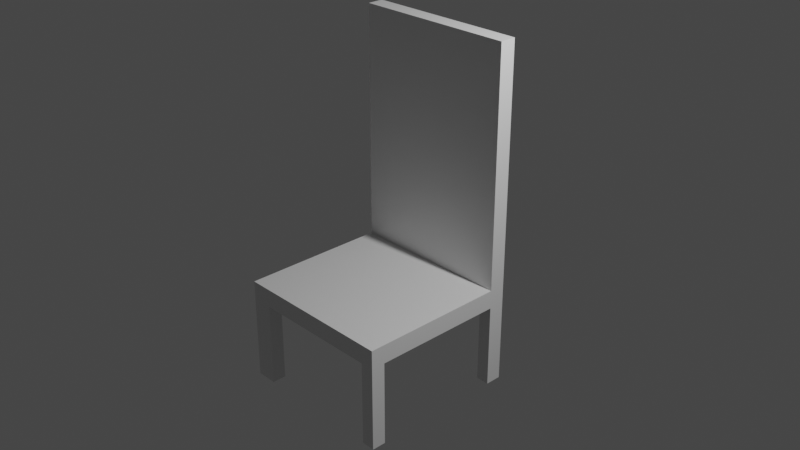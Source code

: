 # Source: tutorial-02.blend  (saved by Blender 2.80.75; exported with 4.5.12 LTS)
import bpy
from mathutils import Matrix  # noqa: F401  (used for matrix-valued properties, if any)

bpy.ops.wm.read_factory_settings(use_empty=True)
scene = bpy.context.scene
scene.name = 'Scene'

# ---- collections
col_collection = bpy.data.collections.new('Collection'); scene.collection.children.link(col_collection)

# ---- materials (node trees are filled in below, after node groups)
mat_material = bpy.data.materials.new('Material')
mat_material.alpha_threshold = 0.0
mat_material.use_transparent_shadow = False
mat_material.line_color = (0.0, 0.0, 0.0, 1.0)

# ---- material node trees
mat_material.use_nodes = True; mat_material.node_tree.nodes.clear()
_N = mat_material.node_tree.nodes; _L = mat_material.node_tree.links
n0 = _N.new('ShaderNodeOutputMaterial'); n0.name = 'Material Output'; n0.location = (300, 300)
n1 = _N.new('ShaderNodeBsdfPrincipled'); n1.name = 'Principled BSDF'; n1.location = (10, 300)
n1.distribution = 'GGX'
n1.subsurface_method = 'BURLEY'
n1.inputs[2].default_value = 0.4
n1.inputs[3].default_value = 1.45
n1.inputs[27].default_value = (0.0, 0.0, 0.0, 1.0)
n1.inputs[28].default_value = 1.0
_L.new(n1.outputs[0], n0.inputs[0])
n0.is_active_output = True

# ---- world
world_world = bpy.data.worlds.new('World'); scene.world = world_world
world_world.use_nodes = True; world_world.node_tree.nodes.clear()
_N = world_world.node_tree.nodes; _L = world_world.node_tree.links
n0 = _N.new('ShaderNodeOutputWorld'); n0.name = 'World Output'; n0.location = (300, 300)
n1 = _N.new('ShaderNodeBackground'); n1.name = 'Background'; n1.location = (10, 300)
n1.inputs[0].default_value = (0.05088, 0.05088, 0.05088, 1.0)
_L.new(n1.outputs[0], n0.inputs[0])
n0.is_active_output = True
world_world.color = (0.05088, 0.05088, 0.05088)
world_world.use_sun_shadow = False
world_world.sun_shadow_jitter_overblur = 0.0

# ---- cameras
cam_camera = bpy.data.cameras.new('Camera')
cam_camera.clip_end = 100.0
cam_camera.ortho_scale = 7.314

# ---- lights
light_light = bpy.data.lights.new('Light', 'POINT')
light_light.transmission_factor = 0.0
light_light.energy = 1000.0
light_light.shadow_soft_size = 0.1
light_light.shadow_maximum_resolution = 0.006
light_light.use_absolute_resolution = True

# ---- meshes
me_cube = bpy.data.meshes.new('Cube')
me_cube.from_pydata([(1.0, 1.0, 0.1127), (1.0, 1.0, -0.1127), (1.0, -1.0, 0.1127), (1.0, -1.0, -0.1127), (-1.0, 1.0, 0.1127), (-1.0, 1.0, -0.1127), (-1.0, -1.0, 0.1127), (-1.0, -1.0, -0.1127), (-1.0, -0.8287, -0.1127), (1.0, -0.8287, 0.1127), (-1.0, -0.8287, 0.1127), (1.0, -0.8287, -0.1127), (-0.7429, 1.0, -0.1127), (-0.7429, -1.0, 0.1127), (-0.7429, -1.0, -0.1127), (-0.7429, 1.0, 0.1127), (-0.7429, -0.8287, -0.1127), (-0.7429, -0.8287, 0.1127), (0.8388, -1.0, -0.1127), (0.8388, 1.0, 0.1127), (0.8388, -0.8287, 0.1127), (0.8388, 1.0, -0.1127), (0.8388, -1.0, 0.1127), (0.8388, -0.8287, -0.1127), (-1.0, 0.8008, 0.1127), (1.0, 0.8008, -0.1127), (-1.0, 0.8008, -0.1127), (1.0, 0.8008, 0.1127), (-0.7429, 0.8008, 0.1127), (-0.7429, 0.8008, -0.1127), (0.8388, 0.8008, 0.1127), (0.8388, 0.8008, -0.1127), (-1.0, -0.8287, -1.135), (-1.0, -1.0, -1.135), (-0.7429, 1.0, -1.135), (-1.0, 1.0, -1.135), (0.8388, -1.0, -1.135), (1.0, -1.0, -1.135), (-1.0, 0.8008, 1.135), (-1.0, 1.0, 1.135), (0.8388, 1.0, 1.135), (1.0, 1.0, 1.135), (1.0, 0.8008, -1.135), (1.0, 1.0, -1.135), (1.0, -0.8287, -1.135), (-0.7429, -0.8287, -1.135), (-0.7429, -1.0, -1.135), (-0.7429, 1.0, 1.135), (0.8388, 1.0, -1.135), (0.8388, -0.8287, -1.135), (-1.0, 0.8008, -1.135), (1.0, 0.8008, 1.135), (-0.7429, 0.8008, 1.135), (-0.7429, 0.8008, -1.135), (0.8388, 0.8008, 1.135), (0.8388, 0.8008, -1.135), (-1.0, 0.8008, 3.003), (-1.0, 1.0, 3.003), (0.8388, 1.0, 3.003), (1.0, 1.0, 3.003), (-0.7429, 1.0, 3.003), (1.0, 0.8008, 3.003), (-0.7429, 0.8008, 3.003), (0.8388, 0.8008, 3.003)], [], [(17, 10, 6, 13), (14, 13, 6, 7), (26, 24, 4, 5), (21, 1, 43, 48), (11, 9, 2, 3), (21, 19, 0, 1), (25, 27, 9, 11), (31, 25, 11, 23), (7, 6, 10, 8), (28, 24, 10, 17), (30, 28, 17, 20), (26, 29, 16, 8), (5, 4, 15, 12), (25, 31, 55, 42), (18, 22, 13, 14), (20, 17, 13, 22), (9, 20, 22, 2), (3, 2, 22, 18), (27, 30, 20, 9), (29, 31, 23, 16), (12, 15, 19, 21), (16, 23, 18, 14), (12, 21, 31, 29), (12, 29, 53, 34), (24, 28, 52, 38), (1, 25, 42, 43), (19, 15, 47, 40), (28, 30, 54, 52), (1, 0, 27, 25), (8, 10, 24, 26), (49, 44, 37, 36), (32, 45, 46, 33), (47, 39, 57, 60), (35, 34, 53, 50), (40, 47, 60, 58), (38, 52, 62, 56), (48, 43, 42, 55), (18, 23, 49, 36), (31, 21, 48, 55), (16, 14, 46, 45), (14, 7, 33, 46), (23, 11, 44, 49), (7, 8, 32, 33), (11, 3, 37, 44), (3, 18, 36, 37), (15, 4, 39, 47), (5, 12, 34, 35), (30, 27, 51, 54), (26, 5, 35, 50), (4, 24, 38, 39), (29, 26, 50, 53), (8, 16, 45, 32), (27, 0, 41, 51), (0, 19, 40, 41), (59, 58, 63, 61), (58, 60, 62, 63), (60, 57, 56, 62), (51, 41, 59, 61), (39, 38, 56, 57), (52, 54, 63, 62), (54, 51, 61, 63), (41, 40, 58, 59)])
_uv = me_cube.uv_layers.new(name='UVMap')
_uv.uv.foreach_set('vector', [0.5929, 0.2286, 0.625, 0.2286, 0.625, 0.25, 0.5929, 0.25, 0.375, 0.4679, 0.625, 0.4679, 0.625, 0.5, 0.375, 0.5, 0.375, 0.7251, 0.625, 0.7251, 0.625, 0.75, 0.375, 0.75, 0.625, 0.7299, 0.625, 0.75, 0.625, 0.75, 0.625, 0.7299, 0.125, 0.7286, 0.375, 0.7286, 0.375, 0.75, 0.125, 0.75, 0.625, 0.7299, 0.875, 0.7298, 0.875, 0.75, 0.625, 0.75, 0.125, 0.5249, 0.375, 0.5249, 0.375, 0.7286, 0.125, 0.7286, 0.6048, 0.7749, 0.625, 0.7749, 0.625, 0.9786, 0.6048, 0.9786, 0.375, 0.5, 0.625, 0.5, 0.625, 0.5214, 0.375, 0.5214, 0.5929, 0.02491, 0.625, 0.02491, 0.625, 0.2286, 0.5929, 0.2286, 0.3952, 0.02491, 0.5929, 0.02491, 0.5929, 0.2286, 0.3952, 0.2286, 0.375, 0.7749, 0.4071, 0.7749, 0.4071, 0.9786, 0.375, 0.9786, 0.625, 0.5, 0.875, 0.5, 0.875, 0.5321, 0.625, 0.5321, 0.625, 0.7749, 0.6048, 0.7749, 0.6048, 0.7749, 0.625, 0.7749, 0.375, 0.2702, 0.625, 0.2702, 0.625, 0.4679, 0.375, 0.4679, 0.3952, 0.2286, 0.5929, 0.2286, 0.5929, 0.25, 0.3952, 0.25, 0.375, 0.2286, 0.3952, 0.2286, 0.3952, 0.25, 0.375, 0.25, 0.375, 0.25, 0.625, 0.25, 0.625, 0.2702, 0.375, 0.2702, 0.375, 0.02491, 0.3952, 0.02491, 0.3952, 0.2286, 0.375, 0.2286, 0.4071, 0.7749, 0.6048, 0.7749, 0.6048, 0.9786, 0.4071, 0.9786, 0.625, 0.5321, 0.875, 0.5321, 0.875, 0.7298, 0.625, 0.7299, 0.4071, 0.9786, 0.6048, 0.9786, 0.6048, 1.0, 0.4071, 1.0, 0.4071, 0.75, 0.6048, 0.75, 0.6048, 0.7749, 0.4071, 0.7749, 0.4071, 0.75, 0.4071, 0.7749, 0.4071, 0.7749, 0.4071, 0.75, 0.625, 0.02491, 0.5929, 0.02491, 0.5929, 0.02491, 0.625, 0.02491, 0.125, 0.5, 0.125, 0.5249, 0.125, 0.5249, 0.125, 0.5, 0.875, 0.7298, 0.875, 0.5321, 0.875, 0.5321, 0.875, 0.7298, 0.5929, 0.02491, 0.3952, 0.02491, 0.3952, 0.02491, 0.5929, 0.02491, 0.125, 0.5, 0.375, 0.5, 0.375, 0.5249, 0.125, 0.5249, 0.375, 0.5214, 0.625, 0.5214, 0.625, 0.7251, 0.375, 0.7251, 0.6048, 0.9786, 0.625, 0.9786, 0.625, 1.0, 0.6048, 1.0, 0.375, 0.9786, 0.4071, 0.9786, 0.4071, 1.0, 0.375, 1.0, 0.875, 0.5321, 0.875, 0.5, 0.875, 0.5, 0.875, 0.5321, 0.375, 0.75, 0.4071, 0.75, 0.4071, 0.7749, 0.375, 0.7749, 0.875, 0.7298, 0.875, 0.5321, 0.875, 0.5321, 0.875, 0.7298, 0.625, 0.02491, 0.5929, 0.02491, 0.5929, 0.02491, 0.625, 0.02491, 0.6048, 0.75, 0.625, 0.75, 0.625, 0.7749, 0.6048, 0.7749, 0.6048, 1.0, 0.6048, 0.9786, 0.6048, 0.9786, 0.6048, 1.0, 0.6048, 0.7749, 0.6048, 0.75, 0.6048, 0.75, 0.6048, 0.7749, 0.4071, 0.9786, 0.4071, 1.0, 0.4071, 1.0, 0.4071, 0.9786, 0.375, 0.4679, 0.375, 0.5, 0.375, 0.5, 0.375, 0.4679, 0.6048, 0.9786, 0.625, 0.9786, 0.625, 0.9786, 0.6048, 0.9786, 0.375, 0.5, 0.375, 0.5214, 0.375, 0.5214, 0.375, 0.5, 0.125, 0.7286, 0.125, 0.75, 0.125, 0.75, 0.125, 0.7286, 0.375, 0.25, 0.375, 0.2702, 0.375, 0.2702, 0.375, 0.25, 0.875, 0.5321, 0.875, 0.5, 0.875, 0.5, 0.875, 0.5321, 0.625, 0.5, 0.625, 0.5321, 0.625, 0.5321, 0.625, 0.5, 0.3952, 0.02491, 0.375, 0.02491, 0.375, 0.02491, 0.3952, 0.02491, 0.375, 0.7251, 0.375, 0.75, 0.375, 0.75, 0.375, 0.7251, 0.625, 0.75, 0.625, 0.7251, 0.625, 0.7251, 0.625, 0.75, 0.4071, 0.7749, 0.375, 0.7749, 0.375, 0.7749, 0.4071, 0.7749, 0.375, 0.9786, 0.4071, 0.9786, 0.4071, 0.9786, 0.375, 0.9786, 0.375, 0.5249, 0.375, 0.5, 0.375, 0.5, 0.375, 0.5249, 0.875, 0.75, 0.875, 0.7298, 0.875, 0.7298, 0.875, 0.75, 0.375, 0.0, 0.3952, 0.0, 0.3952, 0.02491, 0.375, 0.02491, 0.3952, 0.0, 0.5929, 0.0, 0.5929, 0.02491, 0.3952, 0.02491, 0.5929, 0.0, 0.625, 0.0, 0.625, 0.02491, 0.5929, 0.02491, 0.375, 0.5249, 0.375, 0.5, 0.375, 0.5, 0.375, 0.5249, 0.625, 0.75, 0.625, 0.7251, 0.625, 0.7251, 0.625, 0.75, 0.5929, 0.02491, 0.3952, 0.02491, 0.3952, 0.02491, 0.5929, 0.02491, 0.3952, 0.02491, 0.375, 0.02491, 0.375, 0.02491, 0.3952, 0.02491, 0.875, 0.75, 0.875, 0.7298, 0.875, 0.7298, 0.875, 0.75])
me_cube.materials.append(mat_material)
me_cube.use_remesh_preserve_volume = False
me_cube.use_remesh_preserve_attributes = False
me_cube.use_mirror_vertex_groups = False
me_cube.update()

# ---- objects
ob_cube = bpy.data.objects.new('Cube', me_cube)
ob_light = bpy.data.objects.new('Light', light_light)
ob_camera = bpy.data.objects.new('Camera', cam_camera)

# ---- transforms, parenting, visibility, modifiers, constraints
ob_cube.location = (0.0, 0.0, 0.0)
ob_cube.lock_rotations_4d = False
ob_cube.empty_display_type = 'ARROWS'
ob_cube.lineart.crease_threshold = 0.0
ob_light.location = (4.076, 1.005, 5.904)
ob_light.rotation_euler = (0.6503, 0.05522, 1.866)
ob_light.lock_rotations_4d = False
ob_light.empty_display_type = 'ARROWS'
ob_light.color = (0.0, 0.0, 0.0, 0.0)
ob_light.lineart.crease_threshold = 0.0
ob_camera.location = (8.177, -7.37, 6.329)
ob_camera.rotation_euler = (1.109, 4.011e-09, 0.8149)
ob_camera.lock_rotations_4d = False
ob_camera.empty_display_type = 'ARROWS'
ob_camera.color = (0.0, 0.0, 0.0, 0.0)
ob_camera.display_type = 'WIRE'
ob_camera.lineart.crease_threshold = 0.0

# ---- collection membership
col_collection.objects.link(ob_cube)
col_collection.objects.link(ob_light)
col_collection.objects.link(ob_camera)

# ---- scene / render settings (as saved in the file)
scene.camera = ob_camera
scene.frame_start = 1; scene.frame_end = 250; scene.frame_set(1)
scene.render.engine = 'BLENDER_EEVEE_NEXT'
scene.render.film_transparent = True
scene.cycles.use_denoising = False
scene.cycles.samples = 128
scene.cycles.sampling_pattern = 'TABULATED_SOBOL'
scene.cycles.use_adaptive_sampling = False
scene.cycles.use_light_tree = False
scene.view_settings.view_transform = 'Filmic'
bpy.context.view_layer.update()
